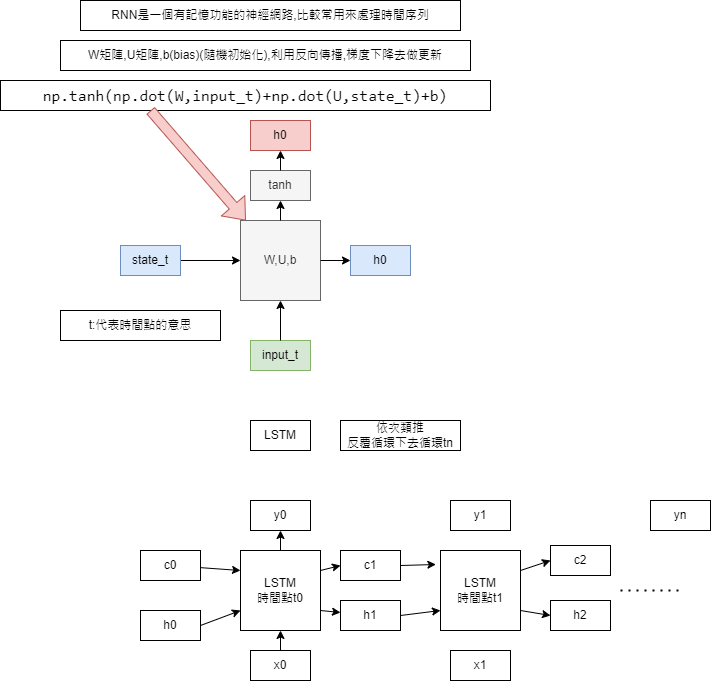

The diagram above was exported from draw.io. Its source (the exported page's mxGraphModel, read from the mxfile embedded in the PNG):
<mxGraphModel dx="794" dy="382" grid="1" gridSize="10" guides="1" tooltips="1" connect="1" arrows="1" fold="1" page="1" pageScale="1" pageWidth="827" pageHeight="1169" math="0" shadow="0">
  <root>
    <mxCell id="0" />
    <mxCell id="1" parent="0" />
    <mxCell id="IdTPRNd9wCBYKZchDOaW-1" value="W矩陣,U矩陣,b(bias)(隨機初始化),利用反向傳播,梯度下降去做更新" style="text;html=1;strokeColor=default;fillColor=none;align=center;verticalAlign=middle;whiteSpace=wrap;rounded=0;" vertex="1" parent="1">
      <mxGeometry x="160" y="50" width="410" height="30" as="geometry" />
    </mxCell>
    <mxCell id="IdTPRNd9wCBYKZchDOaW-2" value="W,U,b" style="whiteSpace=wrap;html=1;aspect=fixed;fillColor=#f5f5f5;fontColor=#333333;strokeColor=#666666;" vertex="1" parent="1">
      <mxGeometry x="340" y="230" width="80" height="80" as="geometry" />
    </mxCell>
    <mxCell id="IdTPRNd9wCBYKZchDOaW-3" value="" style="endArrow=classic;html=1;rounded=0;entryX=0;entryY=0.5;entryDx=0;entryDy=0;" edge="1" parent="1" target="IdTPRNd9wCBYKZchDOaW-2">
      <mxGeometry width="50" height="50" relative="1" as="geometry">
        <mxPoint x="280" y="270" as="sourcePoint" />
        <mxPoint x="430" y="210" as="targetPoint" />
      </mxGeometry>
    </mxCell>
    <mxCell id="IdTPRNd9wCBYKZchDOaW-4" value="state_t" style="text;html=1;strokeColor=#6c8ebf;fillColor=#dae8fc;align=center;verticalAlign=middle;whiteSpace=wrap;rounded=0;" vertex="1" parent="1">
      <mxGeometry x="220" y="255" width="60" height="30" as="geometry" />
    </mxCell>
    <mxCell id="IdTPRNd9wCBYKZchDOaW-5" value="input_t" style="text;html=1;strokeColor=#82b366;fillColor=#d5e8d4;align=center;verticalAlign=middle;whiteSpace=wrap;rounded=0;" vertex="1" parent="1">
      <mxGeometry x="350" y="350" width="60" height="30" as="geometry" />
    </mxCell>
    <mxCell id="IdTPRNd9wCBYKZchDOaW-6" value="" style="endArrow=classic;html=1;rounded=0;entryX=0.5;entryY=1;entryDx=0;entryDy=0;exitX=0.5;exitY=0;exitDx=0;exitDy=0;" edge="1" parent="1" source="IdTPRNd9wCBYKZchDOaW-5" target="IdTPRNd9wCBYKZchDOaW-2">
      <mxGeometry width="50" height="50" relative="1" as="geometry">
        <mxPoint x="380" y="260" as="sourcePoint" />
        <mxPoint x="430" y="210" as="targetPoint" />
      </mxGeometry>
    </mxCell>
    <mxCell id="IdTPRNd9wCBYKZchDOaW-8" value="h0" style="text;html=1;strokeColor=#b85450;fillColor=#f8cecc;align=center;verticalAlign=middle;whiteSpace=wrap;rounded=0;" vertex="1" parent="1">
      <mxGeometry x="350" y="130" width="60" height="30" as="geometry" />
    </mxCell>
    <mxCell id="IdTPRNd9wCBYKZchDOaW-9" value="" style="endArrow=classic;html=1;rounded=0;exitX=1;exitY=0.5;exitDx=0;exitDy=0;" edge="1" parent="1" source="IdTPRNd9wCBYKZchDOaW-2">
      <mxGeometry width="50" height="50" relative="1" as="geometry">
        <mxPoint x="380" y="260" as="sourcePoint" />
        <mxPoint x="450" y="270" as="targetPoint" />
      </mxGeometry>
    </mxCell>
    <mxCell id="IdTPRNd9wCBYKZchDOaW-10" value="h0" style="text;html=1;strokeColor=#6c8ebf;fillColor=#dae8fc;align=center;verticalAlign=middle;whiteSpace=wrap;rounded=0;" vertex="1" parent="1">
      <mxGeometry x="450" y="255" width="60" height="30" as="geometry" />
    </mxCell>
    <mxCell id="IdTPRNd9wCBYKZchDOaW-11" value="&lt;div style=&quot;font-family: monospace, Consolas, &amp;quot;Courier New&amp;quot;, monospace; font-size: 16px; line-height: 21px;&quot;&gt;np.tanh(np.dot(W,input_t)+np.dot(U,state_t)+b)&lt;/div&gt;" style="text;html=1;strokeColor=default;fillColor=none;align=center;verticalAlign=middle;whiteSpace=wrap;rounded=0;" vertex="1" parent="1">
      <mxGeometry x="100" y="90" width="490" height="30" as="geometry" />
    </mxCell>
    <mxCell id="IdTPRNd9wCBYKZchDOaW-12" value="" style="shape=flexArrow;endArrow=classic;html=1;rounded=0;fillColor=#f8cecc;strokeColor=#b85450;" edge="1" parent="1" target="IdTPRNd9wCBYKZchDOaW-2">
      <mxGeometry width="50" height="50" relative="1" as="geometry">
        <mxPoint x="250" y="120" as="sourcePoint" />
        <mxPoint x="410" y="210" as="targetPoint" />
      </mxGeometry>
    </mxCell>
    <mxCell id="IdTPRNd9wCBYKZchDOaW-13" value="tanh" style="text;html=1;strokeColor=#666666;fillColor=#f5f5f5;align=center;verticalAlign=middle;whiteSpace=wrap;rounded=0;fontColor=#333333;" vertex="1" parent="1">
      <mxGeometry x="350" y="180" width="60" height="30" as="geometry" />
    </mxCell>
    <mxCell id="IdTPRNd9wCBYKZchDOaW-14" value="" style="endArrow=classic;html=1;rounded=0;entryX=0.5;entryY=1;entryDx=0;entryDy=0;exitX=0.5;exitY=0;exitDx=0;exitDy=0;" edge="1" parent="1" source="IdTPRNd9wCBYKZchDOaW-2" target="IdTPRNd9wCBYKZchDOaW-13">
      <mxGeometry width="50" height="50" relative="1" as="geometry">
        <mxPoint x="360" y="260" as="sourcePoint" />
        <mxPoint x="410" y="210" as="targetPoint" />
      </mxGeometry>
    </mxCell>
    <mxCell id="IdTPRNd9wCBYKZchDOaW-15" value="" style="endArrow=classic;html=1;rounded=0;entryX=0.5;entryY=1;entryDx=0;entryDy=0;exitX=0.5;exitY=0;exitDx=0;exitDy=0;" edge="1" parent="1" source="IdTPRNd9wCBYKZchDOaW-13" target="IdTPRNd9wCBYKZchDOaW-8">
      <mxGeometry width="50" height="50" relative="1" as="geometry">
        <mxPoint x="360" y="260" as="sourcePoint" />
        <mxPoint x="410" y="210" as="targetPoint" />
      </mxGeometry>
    </mxCell>
    <mxCell id="IdTPRNd9wCBYKZchDOaW-16" value="t:代表時間點的意思" style="text;html=1;strokeColor=default;fillColor=none;align=center;verticalAlign=middle;whiteSpace=wrap;rounded=0;" vertex="1" parent="1">
      <mxGeometry x="160" y="320" width="160" height="30" as="geometry" />
    </mxCell>
    <mxCell id="IdTPRNd9wCBYKZchDOaW-17" value="RNN是一個有記憶功能的神經網路,比較常用來處理時間序列" style="text;html=1;strokeColor=default;fillColor=none;align=center;verticalAlign=middle;whiteSpace=wrap;rounded=0;" vertex="1" parent="1">
      <mxGeometry x="180" y="10" width="380" height="30" as="geometry" />
    </mxCell>
    <mxCell id="IdTPRNd9wCBYKZchDOaW-18" value="LSTM" style="text;html=1;strokeColor=default;fillColor=none;align=center;verticalAlign=middle;whiteSpace=wrap;rounded=0;" vertex="1" parent="1">
      <mxGeometry x="350" y="430" width="60" height="30" as="geometry" />
    </mxCell>
    <mxCell id="IdTPRNd9wCBYKZchDOaW-19" value="LSTM&lt;br&gt;時間點t0" style="whiteSpace=wrap;html=1;aspect=fixed;" vertex="1" parent="1">
      <mxGeometry x="340" y="560" width="80" height="80" as="geometry" />
    </mxCell>
    <mxCell id="IdTPRNd9wCBYKZchDOaW-20" value="x0" style="text;html=1;strokeColor=default;fillColor=none;align=center;verticalAlign=middle;whiteSpace=wrap;rounded=0;" vertex="1" parent="1">
      <mxGeometry x="350" y="660" width="60" height="30" as="geometry" />
    </mxCell>
    <mxCell id="IdTPRNd9wCBYKZchDOaW-21" value="y0" style="text;html=1;strokeColor=default;fillColor=none;align=center;verticalAlign=middle;whiteSpace=wrap;rounded=0;" vertex="1" parent="1">
      <mxGeometry x="350" y="510" width="60" height="30" as="geometry" />
    </mxCell>
    <mxCell id="IdTPRNd9wCBYKZchDOaW-22" value="" style="endArrow=classic;html=1;rounded=0;exitX=0.5;exitY=0;exitDx=0;exitDy=0;" edge="1" parent="1" source="IdTPRNd9wCBYKZchDOaW-20" target="IdTPRNd9wCBYKZchDOaW-19">
      <mxGeometry width="50" height="50" relative="1" as="geometry">
        <mxPoint x="360" y="600" as="sourcePoint" />
        <mxPoint x="410" y="550" as="targetPoint" />
      </mxGeometry>
    </mxCell>
    <mxCell id="IdTPRNd9wCBYKZchDOaW-23" value="" style="endArrow=classic;html=1;rounded=0;entryX=0.5;entryY=1;entryDx=0;entryDy=0;exitX=0.5;exitY=0;exitDx=0;exitDy=0;" edge="1" parent="1" source="IdTPRNd9wCBYKZchDOaW-19" target="IdTPRNd9wCBYKZchDOaW-21">
      <mxGeometry width="50" height="50" relative="1" as="geometry">
        <mxPoint x="360" y="600" as="sourcePoint" />
        <mxPoint x="410" y="550" as="targetPoint" />
      </mxGeometry>
    </mxCell>
    <mxCell id="IdTPRNd9wCBYKZchDOaW-24" value="c0" style="text;html=1;strokeColor=default;fillColor=none;align=center;verticalAlign=middle;whiteSpace=wrap;rounded=0;" vertex="1" parent="1">
      <mxGeometry x="240" y="560" width="60" height="30" as="geometry" />
    </mxCell>
    <mxCell id="IdTPRNd9wCBYKZchDOaW-25" value="h0" style="text;html=1;strokeColor=default;fillColor=none;align=center;verticalAlign=middle;whiteSpace=wrap;rounded=0;" vertex="1" parent="1">
      <mxGeometry x="240" y="620" width="60" height="30" as="geometry" />
    </mxCell>
    <mxCell id="IdTPRNd9wCBYKZchDOaW-26" value="" style="endArrow=classic;html=1;rounded=0;entryX=0;entryY=0.25;entryDx=0;entryDy=0;" edge="1" parent="1" source="IdTPRNd9wCBYKZchDOaW-24" target="IdTPRNd9wCBYKZchDOaW-19">
      <mxGeometry width="50" height="50" relative="1" as="geometry">
        <mxPoint x="360" y="600" as="sourcePoint" />
        <mxPoint x="410" y="550" as="targetPoint" />
      </mxGeometry>
    </mxCell>
    <mxCell id="IdTPRNd9wCBYKZchDOaW-27" value="" style="endArrow=classic;html=1;rounded=0;exitX=1;exitY=0.5;exitDx=0;exitDy=0;entryX=0;entryY=0.75;entryDx=0;entryDy=0;" edge="1" parent="1" source="IdTPRNd9wCBYKZchDOaW-25" target="IdTPRNd9wCBYKZchDOaW-19">
      <mxGeometry width="50" height="50" relative="1" as="geometry">
        <mxPoint x="360" y="600" as="sourcePoint" />
        <mxPoint x="410" y="550" as="targetPoint" />
      </mxGeometry>
    </mxCell>
    <mxCell id="IdTPRNd9wCBYKZchDOaW-28" value="c1" style="text;html=1;strokeColor=default;fillColor=none;align=center;verticalAlign=middle;whiteSpace=wrap;rounded=0;" vertex="1" parent="1">
      <mxGeometry x="440" y="560" width="60" height="30" as="geometry" />
    </mxCell>
    <mxCell id="IdTPRNd9wCBYKZchDOaW-29" value="h1" style="text;html=1;strokeColor=default;fillColor=none;align=center;verticalAlign=middle;whiteSpace=wrap;rounded=0;" vertex="1" parent="1">
      <mxGeometry x="440" y="610" width="60" height="30" as="geometry" />
    </mxCell>
    <mxCell id="IdTPRNd9wCBYKZchDOaW-30" value="" style="endArrow=classic;html=1;rounded=0;exitX=1;exitY=0.25;exitDx=0;exitDy=0;entryX=0;entryY=0.5;entryDx=0;entryDy=0;" edge="1" parent="1" source="IdTPRNd9wCBYKZchDOaW-19" target="IdTPRNd9wCBYKZchDOaW-28">
      <mxGeometry width="50" height="50" relative="1" as="geometry">
        <mxPoint x="360" y="600" as="sourcePoint" />
        <mxPoint x="410" y="550" as="targetPoint" />
      </mxGeometry>
    </mxCell>
    <mxCell id="IdTPRNd9wCBYKZchDOaW-31" value="" style="endArrow=classic;html=1;rounded=0;exitX=1;exitY=0.75;exitDx=0;exitDy=0;" edge="1" parent="1" source="IdTPRNd9wCBYKZchDOaW-19" target="IdTPRNd9wCBYKZchDOaW-29">
      <mxGeometry width="50" height="50" relative="1" as="geometry">
        <mxPoint x="360" y="600" as="sourcePoint" />
        <mxPoint x="410" y="550" as="targetPoint" />
      </mxGeometry>
    </mxCell>
    <mxCell id="IdTPRNd9wCBYKZchDOaW-32" value="LSTM&lt;br&gt;時間點t1" style="whiteSpace=wrap;html=1;aspect=fixed;" vertex="1" parent="1">
      <mxGeometry x="540" y="560" width="80" height="80" as="geometry" />
    </mxCell>
    <mxCell id="IdTPRNd9wCBYKZchDOaW-33" value="x1" style="text;html=1;strokeColor=default;fillColor=none;align=center;verticalAlign=middle;whiteSpace=wrap;rounded=0;" vertex="1" parent="1">
      <mxGeometry x="550" y="660" width="60" height="30" as="geometry" />
    </mxCell>
    <mxCell id="IdTPRNd9wCBYKZchDOaW-34" value="y1" style="text;html=1;strokeColor=default;fillColor=none;align=center;verticalAlign=middle;whiteSpace=wrap;rounded=0;" vertex="1" parent="1">
      <mxGeometry x="550" y="510" width="60" height="30" as="geometry" />
    </mxCell>
    <mxCell id="IdTPRNd9wCBYKZchDOaW-35" value="" style="endArrow=classic;html=1;rounded=0;entryX=-0.058;entryY=0.175;entryDx=0;entryDy=0;entryPerimeter=0;exitX=1;exitY=0.5;exitDx=0;exitDy=0;" edge="1" parent="1" source="IdTPRNd9wCBYKZchDOaW-28" target="IdTPRNd9wCBYKZchDOaW-32">
      <mxGeometry width="50" height="50" relative="1" as="geometry">
        <mxPoint x="360" y="600" as="sourcePoint" />
        <mxPoint x="410" y="550" as="targetPoint" />
      </mxGeometry>
    </mxCell>
    <mxCell id="IdTPRNd9wCBYKZchDOaW-36" value="" style="endArrow=classic;html=1;rounded=0;entryX=0;entryY=0.75;entryDx=0;entryDy=0;exitX=1;exitY=0.5;exitDx=0;exitDy=0;" edge="1" parent="1" source="IdTPRNd9wCBYKZchDOaW-29" target="IdTPRNd9wCBYKZchDOaW-32">
      <mxGeometry width="50" height="50" relative="1" as="geometry">
        <mxPoint x="360" y="600" as="sourcePoint" />
        <mxPoint x="410" y="550" as="targetPoint" />
      </mxGeometry>
    </mxCell>
    <mxCell id="IdTPRNd9wCBYKZchDOaW-37" value="c2" style="text;html=1;strokeColor=default;fillColor=none;align=center;verticalAlign=middle;whiteSpace=wrap;rounded=0;" vertex="1" parent="1">
      <mxGeometry x="650" y="555" width="60" height="30" as="geometry" />
    </mxCell>
    <mxCell id="IdTPRNd9wCBYKZchDOaW-38" value="h2" style="text;html=1;strokeColor=default;fillColor=none;align=center;verticalAlign=middle;whiteSpace=wrap;rounded=0;" vertex="1" parent="1">
      <mxGeometry x="650" y="610" width="60" height="30" as="geometry" />
    </mxCell>
    <mxCell id="IdTPRNd9wCBYKZchDOaW-39" value="" style="endArrow=classic;html=1;rounded=0;exitX=1;exitY=0.25;exitDx=0;exitDy=0;entryX=0;entryY=0.5;entryDx=0;entryDy=0;" edge="1" parent="1" source="IdTPRNd9wCBYKZchDOaW-32" target="IdTPRNd9wCBYKZchDOaW-37">
      <mxGeometry width="50" height="50" relative="1" as="geometry">
        <mxPoint x="360" y="600" as="sourcePoint" />
        <mxPoint x="410" y="550" as="targetPoint" />
      </mxGeometry>
    </mxCell>
    <mxCell id="IdTPRNd9wCBYKZchDOaW-40" value="" style="endArrow=classic;html=1;rounded=0;exitX=1;exitY=0.75;exitDx=0;exitDy=0;entryX=0;entryY=0.5;entryDx=0;entryDy=0;" edge="1" parent="1" source="IdTPRNd9wCBYKZchDOaW-32" target="IdTPRNd9wCBYKZchDOaW-38">
      <mxGeometry width="50" height="50" relative="1" as="geometry">
        <mxPoint x="360" y="600" as="sourcePoint" />
        <mxPoint x="410" y="550" as="targetPoint" />
      </mxGeometry>
    </mxCell>
    <mxCell id="IdTPRNd9wCBYKZchDOaW-42" value="依次類推&lt;br&gt;反覆循環下去循環tn" style="text;html=1;strokeColor=default;fillColor=none;align=center;verticalAlign=middle;whiteSpace=wrap;rounded=0;" vertex="1" parent="1">
      <mxGeometry x="440" y="430" width="120" height="30" as="geometry" />
    </mxCell>
    <mxCell id="IdTPRNd9wCBYKZchDOaW-43" value="" style="endArrow=none;dashed=1;html=1;dashPattern=1 3;strokeWidth=2;rounded=0;" edge="1" parent="1">
      <mxGeometry width="50" height="50" relative="1" as="geometry">
        <mxPoint x="720" y="600" as="sourcePoint" />
        <mxPoint x="780" y="600" as="targetPoint" />
      </mxGeometry>
    </mxCell>
    <mxCell id="IdTPRNd9wCBYKZchDOaW-44" value="yn" style="text;html=1;strokeColor=default;fillColor=none;align=center;verticalAlign=middle;whiteSpace=wrap;rounded=0;" vertex="1" parent="1">
      <mxGeometry x="750" y="510" width="60" height="30" as="geometry" />
    </mxCell>
  </root>
</mxGraphModel>